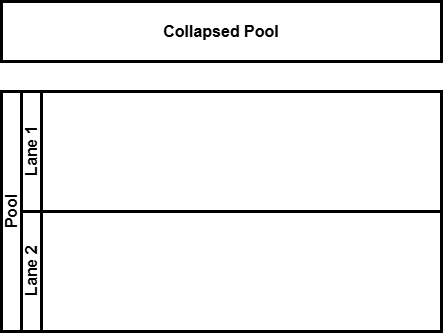

The diagram above was exported from draw.io. Its source (the exported page's mxGraphModel, read from the mxfile embedded in the PNG):
<mxGraphModel dx="592" dy="680" grid="1" gridSize="10" guides="1" tooltips="1" connect="1" arrows="1" fold="1" page="1" pageScale="1" pageWidth="850" pageHeight="1100" math="0" shadow="0">
  <root>
    <mxCell id="0" />
    <mxCell id="1" parent="0" />
    <mxCell id="29" value="Pool" style="swimlane;html=1;childLayout=stackLayout;resizeParent=1;resizeParentMax=0;horizontal=0;startSize=20;horizontalStack=0;whiteSpace=wrap;strokeWidth=3;fontSize=16;fontStyle=1" vertex="1" parent="1">
      <mxGeometry x="20" y="280" width="440" height="240" as="geometry" />
    </mxCell>
    <mxCell id="30" value="Lane 1" style="swimlane;html=1;startSize=20;horizontal=0;strokeWidth=3;fontSize=16;fontStyle=1" vertex="1" parent="29">
      <mxGeometry x="20" width="420" height="120" as="geometry" />
    </mxCell>
    <mxCell id="31" value="Lane 2" style="swimlane;html=1;startSize=20;horizontal=0;strokeWidth=3;fontSize=16;fontStyle=1" vertex="1" parent="29">
      <mxGeometry x="20" y="120" width="420" height="120" as="geometry" />
    </mxCell>
    <mxCell id="34" value="Collapsed Pool" style="rounded=0;whiteSpace=wrap;html=1;strokeWidth=3;fontSize=16;fontStyle=1" vertex="1" parent="1">
      <mxGeometry x="20" y="190" width="440" height="60" as="geometry" />
    </mxCell>
  </root>
</mxGraphModel>